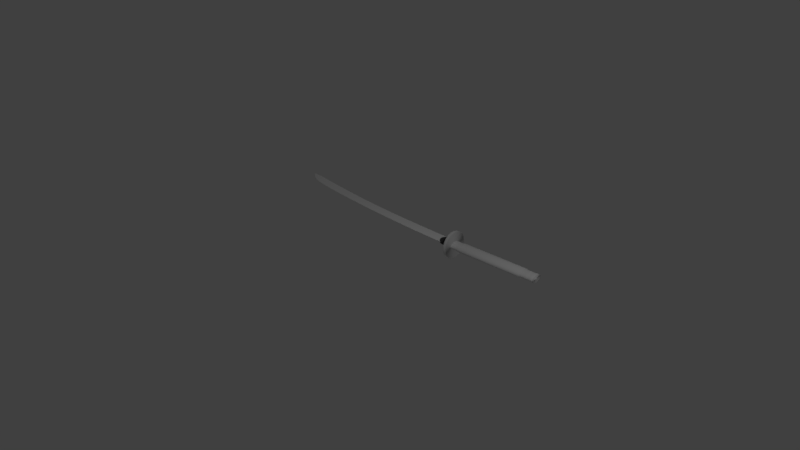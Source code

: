 # Source: samuraimiekka.blend  (saved by Blender 2.77.0; exported with 4.5.12 LTS)
import bpy
from mathutils import Matrix  # noqa: F401  (used for matrix-valued properties, if any)

bpy.ops.wm.read_factory_settings(use_empty=True)
scene = bpy.context.scene
scene.name = 'Scene'

# ---- collections
col_collection_1 = bpy.data.collections.new('Collection 1'); scene.collection.children.link(col_collection_1)

# ---- materials (node trees are filled in below, after node groups)
mat_steel = bpy.data.materials.new('Steel')
mat_steel.alpha_threshold = 0.0
mat_steel.use_transparent_shadow = False
mat_steel.diffuse_color = (0.9404, 0.9404, 0.9404, 1.0)
mat_steel.roughness = 0.5
mat_steel.specular_intensity = 1.0
mat_iron = bpy.data.materials.new('Iron')
mat_iron.alpha_threshold = 0.0
mat_iron.use_transparent_shadow = False
mat_iron.diffuse_color = (0.06372, 0.06372, 0.06372, 1.0)
mat_iron.roughness = 0.5

# ---- material node trees

# ---- world
world_world = bpy.data.worlds.new('World'); scene.world = world_world
world_world.color = (0.05088, 0.05088, 0.05088)
world_world.use_sun_shadow = False
world_world.sun_shadow_jitter_overblur = 0.0
world_world.cycles.sampling_method = 'MANUAL'

# ---- cameras
cam_camera = bpy.data.cameras.new('Camera')
cam_camera.clip_end = 100.0
cam_camera.lens = 35.0
cam_camera.sensor_width = 32.0
cam_camera.sensor_height = 18.0
cam_camera.ortho_scale = 7.314
cam_camera.dof.focus_distance = 0.0
cam_camera.dof.aperture_fstop = 128.0

# ---- lights
light_lamp = bpy.data.lights.new('Lamp', 'POINT')
light_lamp.transmission_factor = 0.0
light_lamp.cutoff_distance = 30.0
light_lamp.energy = 100.0
light_lamp.shadow_buffer_clip_start = 1.001
light_lamp.shadow_soft_size = 0.1
light_lamp.shadow_maximum_resolution = 0.006
light_lamp.use_absolute_resolution = True
light_lamp_001 = bpy.data.lights.new('Lamp.001', 'POINT')
light_lamp_001.transmission_factor = 0.0
light_lamp_001.cutoff_distance = 30.0
light_lamp_001.energy = 100.0
light_lamp_001.shadow_buffer_clip_start = 1.001
light_lamp_001.shadow_soft_size = 0.1
light_lamp_001.shadow_maximum_resolution = 0.006
light_lamp_001.use_absolute_resolution = True

# ---- meshes
me_cylinder_001 = bpy.data.meshes.new('Cylinder.001')
me_cylinder_001.from_pydata([(-4.689e-07, -3.731, -1.595), (-1.899e-08, -3.731, 0.4054), (0.1133, -3.75, -1.595), (0.1133, -3.75, 0.4054), (0.2222, -3.807, -1.595), (0.2222, -3.807, 0.4054), (0.3226, -3.9, -1.595), (0.3226, -3.9, 0.4054), (0.4106, -4.024, -1.595), (0.4106, -4.024, 0.4054), (0.4828, -4.176, -1.595), (0.4828, -4.176, 0.4054), (0.5364, -4.348, -1.595), (0.5364, -4.348, 0.4054), (0.5695, -4.536, -1.595), (0.5695, -4.536, 0.4054), (0.5806, -4.731, -1.595), (0.5806, -4.731, 0.4054), (0.5695, -4.926, -1.595), (0.5695, -4.926, 0.4054), (0.5364, -5.114, -1.595), (0.5364, -5.114, 0.4054), (0.4828, -5.287, -1.595), (0.4828, -5.287, 0.4054), (0.4106, -5.438, -1.595), (0.4106, -5.438, 0.4054), (0.3226, -5.563, -1.595), (0.3226, -5.563, 0.4054), (0.2222, -5.655, -1.595), (0.2222, -5.655, 0.4054), (0.1133, -5.712, -1.595), (0.1133, -5.712, 0.4054), (-6.58e-07, -5.731, -1.595), (-2.082e-07, -5.731, 0.4054), (-0.1133, -5.712, -1.595), (-0.1133, -5.712, 0.4054), (-0.2222, -5.655, -1.595), (-0.2222, -5.655, 0.4054), (-0.3226, -5.563, -1.595), (-0.3226, -5.563, 0.4054), (-0.4106, -5.438, -1.595), (-0.4106, -5.438, 0.4054), (-0.4828, -5.287, -1.595), (-0.4828, -5.287, 0.4054), (-0.5364, -5.114, -1.595), (-0.5364, -5.114, 0.4054), (-0.5695, -4.926, -1.595), (-0.5695, -4.926, 0.4054), (-0.5806, -4.731, -1.595), (-0.5806, -4.731, 0.4054), (-0.5695, -4.536, -1.595), (-0.5695, -4.536, 0.4054), (-0.5364, -4.348, -1.595), (-0.5364, -4.348, 0.4054), (-0.4828, -4.176, -1.595), (-0.4828, -4.176, 0.4054), (-0.4106, -4.024, -1.595), (-0.4106, -4.024, 0.4054), (-0.3226, -3.9, -1.595), (-0.3226, -3.9, 0.4054), (-0.2222, -3.807, -1.595), (-0.2222, -3.807, 0.4054), (-0.1133, -3.75, -1.595), (-0.1133, -3.75, 0.4054), (-4.426e-07, -3.731, -1.44), (-4.747e-07, -3.62, -1.387), (2.693e-07, -3.62, 0.1106), (2.367e-07, -3.765, 0.1327), (1.951e-07, -3.731, 0.1646), (1.524e-07, -3.758, 0.1869), (1.024e-07, -3.731, 0.2028), (8.754e-08, -3.731, 0.2807), (4.849e-08, -3.776, 0.3103), (-8.092e-10, -3.731, 0.3271), (0.1133, -3.75, 0.3271), (0.1082, -3.794, 0.3103), (0.1133, -3.75, 0.2807), (0.1133, -3.75, 0.2028), (0.1102, -3.777, 0.1869), (0.1133, -3.75, 0.1646), (0.1094, -3.784, 0.1327), (0.1259, -3.641, 0.1106), (0.1259, -3.641, -1.387), (0.1133, -3.75, -1.44), (0.2222, -3.807, 0.3271), (0.2122, -3.849, 0.3103), (0.2222, -3.807, 0.2807), (0.2222, -3.807, 0.2028), (0.2162, -3.832, 0.1869), (0.2222, -3.807, 0.1646), (0.2147, -3.838, 0.1327), (0.247, -3.704, 0.1106), (0.247, -3.704, -1.387), (0.2222, -3.807, -1.44), (0.3226, -3.9, 0.3271), (0.3081, -3.937, 0.3103), (0.3226, -3.9, 0.2807), (0.3226, -3.9, 0.2028), (0.3138, -3.922, 0.1869), (0.3226, -3.9, 0.1646), (0.3117, -3.928, 0.1327), (0.3585, -3.807, 0.1106), (0.3585, -3.807, -1.387), (0.3226, -3.9, -1.44), (0.4106, -4.024, 0.3271), (0.3921, -4.056, 0.3103), (0.4106, -4.024, 0.2807), (0.4106, -4.024, 0.2028), (0.3994, -4.043, 0.1869), (0.4106, -4.024, 0.1646), (0.3967, -4.048, 0.1327), (0.4563, -3.945, 0.1106), (0.4563, -3.945, -1.387), (0.4106, -4.024, -1.44), (0.4828, -4.176, 0.3271), (0.4611, -4.2, 0.3103), (0.4828, -4.176, 0.2807), (0.4828, -4.176, 0.2028), (0.4697, -4.191, 0.1869), (0.4828, -4.176, 0.1646), (0.4664, -4.194, 0.1327), (0.5366, -4.114, 0.1106), (0.5366, -4.114, -1.387), (0.4828, -4.176, -1.44), (0.5364, -4.348, 0.3271), (0.5124, -4.366, 0.3103), (0.5364, -4.348, 0.2807), (0.5364, -4.348, 0.2028), (0.5219, -4.359, 0.1869), (0.5364, -4.348, 0.1646), (0.5183, -4.361, 0.1327), (0.5962, -4.306, 0.1106), (0.5962, -4.306, -1.387), (0.5364, -4.348, -1.44), (0.5695, -4.536, 0.3271), (0.5439, -4.545, 0.3103), (0.5695, -4.536, 0.2807), (0.5695, -4.536, 0.2028), (0.554, -4.541, 0.1869), (0.5695, -4.536, 0.1646), (0.5502, -4.543, 0.1327), (0.633, -4.514, 0.1106), (0.633, -4.514, -1.387), (0.5695, -4.536, -1.44), (0.5806, -4.731, 0.3271), (0.5546, -4.731, 0.3103), (0.5806, -4.731, 0.2807), (0.5806, -4.731, 0.2028), (0.5649, -4.731, 0.1869), (0.5806, -4.731, 0.1646), (0.561, -4.731, 0.1327), (0.6454, -4.731, 0.1106), (0.6454, -4.731, -1.387), (0.5806, -4.731, -1.44), (0.5695, -4.926, 0.3271), (0.5439, -4.917, 0.3103), (0.5695, -4.926, 0.2807), (0.5695, -4.926, 0.2028), (0.554, -4.921, 0.1869), (0.5695, -4.926, 0.1646), (0.5502, -4.92, 0.1327), (0.633, -4.948, 0.1106), (0.633, -4.948, -1.387), (0.5695, -4.926, -1.44), (0.5364, -5.114, 0.3271), (0.5124, -5.097, 0.3103), (0.5364, -5.114, 0.2807), (0.5364, -5.114, 0.2028), (0.5219, -5.103, 0.1869), (0.5364, -5.114, 0.1646), (0.5183, -5.101, 0.1327), (0.5962, -5.156, 0.1106), (0.5962, -5.156, -1.387), (0.5364, -5.114, -1.44), (0.4828, -5.287, 0.3271), (0.4611, -5.262, 0.3103), (0.4828, -5.287, 0.2807), (0.4828, -5.287, 0.2028), (0.4697, -5.272, 0.1869), (0.4828, -5.287, 0.1646), (0.4664, -5.268, 0.1327), (0.5366, -5.349, 0.1106), (0.5366, -5.349, -1.387), (0.4828, -5.287, -1.44), (0.4106, -5.438, 0.3271), (0.3921, -5.407, 0.3103), (0.4106, -5.438, 0.2807), (0.4106, -5.438, 0.2028), (0.3994, -5.419, 0.1869), (0.4106, -5.438, 0.1646), (0.3967, -5.414, 0.1327), (0.4563, -5.517, 0.1106), (0.4563, -5.517, -1.387), (0.4106, -5.438, -1.44), (0.3226, -5.563, 0.3271), (0.3081, -5.525, 0.3103), (0.3226, -5.563, 0.2807), (0.3226, -5.563, 0.2028), (0.3138, -5.54, 0.1869), (0.3226, -5.563, 0.1646), (0.3117, -5.535, 0.1327), (0.3585, -5.655, 0.1106), (0.3585, -5.655, -1.387), (0.3226, -5.563, -1.44), (0.2222, -5.655, 0.3271), (0.2122, -5.614, 0.3103), (0.2222, -5.655, 0.2807), (0.2222, -5.655, 0.2028), (0.2162, -5.63, 0.1869), (0.2222, -5.655, 0.1646), (0.2147, -5.624, 0.1327), (0.247, -5.758, 0.1106), (0.247, -5.758, -1.387), (0.2222, -5.655, -1.44), (0.1133, -5.712, 0.3271), (0.1082, -5.668, 0.3103), (0.1133, -5.712, 0.2807), (0.1133, -5.712, 0.2028), (0.1102, -5.685, 0.1869), (0.1133, -5.712, 0.1646), (0.1094, -5.679, 0.1327), (0.1259, -5.821, 0.1106), (0.1259, -5.821, -1.387), (0.1133, -5.712, -1.44), (-1.9e-07, -5.731, 0.3271), (-1.322e-07, -5.686, 0.3103), (-1.016e-07, -5.731, 0.2807), (-8.681e-08, -5.731, 0.2028), (-3.167e-08, -5.704, 0.1869), (5.941e-09, -5.731, 0.1646), (5.388e-08, -5.697, 0.1327), (5.902e-08, -5.843, 0.1106), (-6.85e-07, -5.843, -1.387), (-6.318e-07, -5.731, -1.44), (-0.1133, -5.712, 0.3271), (-0.1082, -5.668, 0.3103), (-0.1133, -5.712, 0.2807), (-0.1133, -5.712, 0.2028), (-0.1102, -5.685, 0.1869), (-0.1133, -5.712, 0.1646), (-0.1094, -5.679, 0.1327), (-0.1259, -5.821, 0.1106), (-0.1259, -5.821, -1.387), (-0.1133, -5.712, -1.44), (-0.2222, -5.655, 0.3271), (-0.2122, -5.614, 0.3103), (-0.2222, -5.655, 0.2807), (-0.2222, -5.655, 0.2028), (-0.2162, -5.63, 0.1869), (-0.2222, -5.655, 0.1646), (-0.2147, -5.624, 0.1327), (-0.247, -5.758, 0.1106), (-0.247, -5.758, -1.387), (-0.2222, -5.655, -1.44), (-0.3226, -5.563, 0.3271), (-0.3081, -5.525, 0.3103), (-0.3226, -5.563, 0.2807), (-0.3226, -5.563, 0.2028), (-0.3138, -5.54, 0.1869), (-0.3226, -5.563, 0.1646), (-0.3117, -5.535, 0.1327), (-0.3585, -5.655, 0.1106), (-0.3585, -5.655, -1.387), (-0.3226, -5.563, -1.44), (-0.4106, -5.438, 0.3271), (-0.3921, -5.407, 0.3103), (-0.4106, -5.438, 0.2807), (-0.4106, -5.438, 0.2028), (-0.3994, -5.419, 0.1869), (-0.4106, -5.438, 0.1646), (-0.3967, -5.414, 0.1327), (-0.4563, -5.517, 0.1106), (-0.4563, -5.517, -1.387), (-0.4106, -5.438, -1.44), (-0.4828, -5.287, 0.3271), (-0.4611, -5.262, 0.3103), (-0.4828, -5.287, 0.2807), (-0.4828, -5.287, 0.2028), (-0.4697, -5.272, 0.1869), (-0.4828, -5.287, 0.1646), (-0.4664, -5.268, 0.1327), (-0.5366, -5.349, 0.1106), (-0.5366, -5.349, -1.387), (-0.4828, -5.287, -1.44), (-0.5364, -5.114, 0.3271), (-0.5124, -5.097, 0.3103), (-0.5364, -5.114, 0.2807), (-0.5364, -5.114, 0.2028), (-0.5219, -5.103, 0.1869), (-0.5364, -5.114, 0.1646), (-0.5183, -5.101, 0.1327), (-0.5962, -5.156, 0.1106), (-0.5962, -5.156, -1.387), (-0.5364, -5.114, -1.44), (-0.5695, -4.926, 0.3271), (-0.5439, -4.917, 0.3103), (-0.5695, -4.926, 0.2807), (-0.5695, -4.926, 0.2028), (-0.554, -4.921, 0.1869), (-0.5695, -4.926, 0.1646), (-0.5502, -4.92, 0.1327), (-0.633, -4.948, 0.1106), (-0.633, -4.948, -1.387), (-0.5695, -4.926, -1.44), (-0.5806, -4.731, 0.3271), (-0.5546, -4.731, 0.3103), (-0.5806, -4.731, 0.2807), (-0.5806, -4.731, 0.2028), (-0.5649, -4.731, 0.1869), (-0.5806, -4.731, 0.1646), (-0.561, -4.731, 0.1327), (-0.6454, -4.731, 0.1106), (-0.6454, -4.731, -1.387), (-0.5806, -4.731, -1.44), (-0.5695, -4.536, 0.3271), (-0.5439, -4.545, 0.3103), (-0.5695, -4.536, 0.2807), (-0.5695, -4.536, 0.2028), (-0.554, -4.541, 0.1869), (-0.5695, -4.536, 0.1646), (-0.5502, -4.543, 0.1327), (-0.633, -4.514, 0.1106), (-0.633, -4.514, -1.387), (-0.5695, -4.536, -1.44), (-0.5364, -4.348, 0.3271), (-0.5124, -4.366, 0.3103), (-0.5364, -4.348, 0.2807), (-0.5364, -4.348, 0.2028), (-0.5219, -4.359, 0.1869), (-0.5364, -4.348, 0.1646), (-0.5183, -4.361, 0.1327), (-0.5962, -4.306, 0.1106), (-0.5962, -4.306, -1.387), (-0.5364, -4.348, -1.44), (-0.4828, -4.176, 0.3271), (-0.4611, -4.2, 0.3103), (-0.4828, -4.176, 0.2807), (-0.4828, -4.176, 0.2028), (-0.4697, -4.191, 0.1869), (-0.4828, -4.176, 0.1646), (-0.4664, -4.194, 0.1327), (-0.5366, -4.114, 0.1106), (-0.5366, -4.114, -1.387), (-0.4828, -4.176, -1.44), (-0.4106, -4.024, 0.3271), (-0.3921, -4.056, 0.3103), (-0.4106, -4.024, 0.2807), (-0.4106, -4.024, 0.2028), (-0.3994, -4.043, 0.1869), (-0.4106, -4.024, 0.1646), (-0.3967, -4.048, 0.1327), (-0.4563, -3.945, 0.1106), (-0.4563, -3.945, -1.387), (-0.4106, -4.024, -1.44), (-0.3226, -3.9, 0.3271), (-0.3081, -3.937, 0.3103), (-0.3226, -3.9, 0.2807), (-0.3226, -3.9, 0.2028), (-0.3138, -3.922, 0.1869), (-0.3226, -3.9, 0.1646), (-0.3117, -3.928, 0.1327), (-0.3585, -3.807, 0.1106), (-0.3585, -3.807, -1.387), (-0.3226, -3.9, -1.44), (-0.2222, -3.807, 0.3271), (-0.2122, -3.849, 0.3103), (-0.2222, -3.807, 0.2807), (-0.2222, -3.807, 0.2028), (-0.2162, -3.832, 0.1869), (-0.2222, -3.807, 0.1646), (-0.2147, -3.838, 0.1327), (-0.247, -3.704, 0.1106), (-0.247, -3.704, -1.387), (-0.2222, -3.807, -1.44), (-0.1133, -3.75, 0.3271), (-0.1082, -3.794, 0.3103), (-0.1133, -3.75, 0.2807), (-0.1133, -3.75, 0.2028), (-0.1102, -3.777, 0.1869), (-0.1133, -3.75, 0.1646), (-0.1094, -3.784, 0.1327), (-0.1259, -3.641, 0.1106), (-0.1259, -3.641, -1.387), (-0.1133, -3.75, -1.44), (-3.919e-07, -2.552, -1.595), (0.4252, -2.594, -1.595), (0.834, -2.718, -1.595), (1.211, -2.919, -1.595), (1.541, -3.19, -1.595), (1.812, -3.52, -1.595), (2.014, -3.897, -1.595), (2.138, -4.306, -1.595), (2.179, -4.731, -1.595), (2.138, -5.156, -1.595), (2.014, -5.565, -1.595), (1.812, -5.942, -1.595), (1.541, -6.272, -1.595), (1.211, -6.543, -1.595), (0.834, -6.745, -1.595), (0.4252, -6.869, -1.595), (-1.102e-06, -6.911, -1.595), (-0.4252, -6.869, -1.595), (-0.8341, -6.745, -1.595), (-1.211, -6.543, -1.595), (-1.541, -6.272, -1.595), (-1.812, -5.942, -1.595), (-2.014, -5.565, -1.595), (-2.138, -5.156, -1.595), (-2.179, -4.731, -1.595), (-2.138, -4.306, -1.595), (-2.014, -3.897, -1.595), (-1.812, -3.52, -1.595), (-1.541, -3.19, -1.595), (-1.211, -2.919, -1.595), (-0.834, -2.718, -1.595), (-0.4252, -2.594, -1.595), (-4.232e-07, -2.557, -1.654), (0.4252, -2.599, -1.654), (0.834, -2.723, -1.654), (1.211, -2.924, -1.654), (1.541, -3.195, -1.654), (1.812, -3.525, -1.654), (2.014, -3.902, -1.654), (2.138, -4.311, -1.654), (2.179, -4.736, -1.654), (2.138, -5.161, -1.654), (2.014, -5.57, -1.654), (1.812, -5.947, -1.654), (1.541, -6.277, -1.654), (1.211, -6.548, -1.654), (0.834, -6.745, -1.654), (0.4252, -6.874, -1.654), (-1.133e-06, -6.916, -1.654), (-0.4252, -6.874, -1.654), (-0.8341, -6.75, -1.654), (-1.211, -6.548, -1.654), (-1.541, -6.277, -1.654), (-1.812, -5.947, -1.654), (-2.014, -5.57, -1.654), (-2.138, -5.161, -1.654), (-2.179, -4.736, -1.654), (-2.138, -4.311, -1.654), (-2.014, -3.902, -1.654), (-1.812, -3.525, -1.654), (-1.541, -3.195, -1.654), (-1.211, -2.924, -1.654), (-0.834, -2.723, -1.654), (-0.4252, -2.599, -1.654), (0.1, -4.736, -1.654)], [], [(73, 1, 3, 74), (74, 3, 5, 84), (84, 5, 7, 94), (94, 7, 9, 104), (104, 9, 11, 114), (114, 11, 13, 124), (124, 13, 15, 134), (134, 15, 17, 144), (144, 17, 19, 154), (154, 19, 21, 164), (164, 21, 23, 174), (174, 23, 25, 184), (184, 25, 27, 194), (194, 27, 29, 204), (204, 29, 31, 214), (214, 31, 33, 224), (224, 33, 35, 234), (234, 35, 37, 244), (244, 37, 39, 254), (254, 39, 41, 264), (264, 41, 43, 274), (274, 43, 45, 284), (284, 45, 47, 294), (294, 47, 49, 304), (304, 49, 51, 314), (314, 51, 53, 324), (324, 53, 55, 334), (334, 55, 57, 344), (344, 57, 59, 354), (354, 59, 61, 364), (3, 1, 63, 61, 59, 57, 55, 53, 51, 49, 47, 45, 43, 41, 39, 37, 35, 33, 31, 29, 27, 25, 23, 21, 19, 17, 15, 13, 11, 9, 7, 5), (364, 61, 63, 374), (374, 63, 1, 73), (62, 383, 64, 0), (383, 382, 65, 64), (382, 381, 66, 65), (381, 380, 67, 66), (380, 379, 68, 67), (379, 378, 69, 68), (378, 377, 70, 69), (377, 376, 71, 70), (376, 375, 72, 71), (375, 374, 73, 72), (60, 373, 383, 62), (373, 372, 382, 383), (372, 371, 381, 382), (371, 370, 380, 381), (370, 369, 379, 380), (369, 368, 378, 379), (368, 367, 377, 378), (367, 366, 376, 377), (366, 365, 375, 376), (365, 364, 374, 375), (58, 363, 373, 60), (363, 362, 372, 373), (362, 361, 371, 372), (361, 360, 370, 371), (360, 359, 369, 370), (359, 358, 368, 369), (358, 357, 367, 368), (357, 356, 366, 367), (356, 355, 365, 366), (355, 354, 364, 365), (56, 353, 363, 58), (353, 352, 362, 363), (352, 351, 361, 362), (351, 350, 360, 361), (350, 349, 359, 360), (349, 348, 358, 359), (348, 347, 357, 358), (347, 346, 356, 357), (346, 345, 355, 356), (345, 344, 354, 355), (54, 343, 353, 56), (343, 342, 352, 353), (342, 341, 351, 352), (341, 340, 350, 351), (340, 339, 349, 350), (339, 338, 348, 349), (338, 337, 347, 348), (337, 336, 346, 347), (336, 335, 345, 346), (335, 334, 344, 345), (52, 333, 343, 54), (333, 332, 342, 343), (332, 331, 341, 342), (331, 330, 340, 341), (330, 329, 339, 340), (329, 328, 338, 339), (328, 327, 337, 338), (327, 326, 336, 337), (326, 325, 335, 336), (325, 324, 334, 335), (50, 323, 333, 52), (323, 322, 332, 333), (322, 321, 331, 332), (321, 320, 330, 331), (320, 319, 329, 330), (319, 318, 328, 329), (318, 317, 327, 328), (317, 316, 326, 327), (316, 315, 325, 326), (315, 314, 324, 325), (48, 313, 323, 50), (313, 312, 322, 323), (312, 311, 321, 322), (311, 310, 320, 321), (310, 309, 319, 320), (309, 308, 318, 319), (308, 307, 317, 318), (307, 306, 316, 317), (306, 305, 315, 316), (305, 304, 314, 315), (46, 303, 313, 48), (303, 302, 312, 313), (302, 301, 311, 312), (301, 300, 310, 311), (300, 299, 309, 310), (299, 298, 308, 309), (298, 297, 307, 308), (297, 296, 306, 307), (296, 295, 305, 306), (295, 294, 304, 305), (44, 293, 303, 46), (293, 292, 302, 303), (292, 291, 301, 302), (291, 290, 300, 301), (290, 289, 299, 300), (289, 288, 298, 299), (288, 287, 297, 298), (287, 286, 296, 297), (286, 285, 295, 296), (285, 284, 294, 295), (42, 283, 293, 44), (283, 282, 292, 293), (282, 281, 291, 292), (281, 280, 290, 291), (280, 279, 289, 290), (279, 278, 288, 289), (278, 277, 287, 288), (277, 276, 286, 287), (276, 275, 285, 286), (275, 274, 284, 285), (40, 273, 283, 42), (273, 272, 282, 283), (272, 271, 281, 282), (271, 270, 280, 281), (270, 269, 279, 280), (269, 268, 278, 279), (268, 267, 277, 278), (267, 266, 276, 277), (266, 265, 275, 276), (265, 264, 274, 275), (38, 263, 273, 40), (263, 262, 272, 273), (262, 261, 271, 272), (261, 260, 270, 271), (260, 259, 269, 270), (259, 258, 268, 269), (258, 257, 267, 268), (257, 256, 266, 267), (256, 255, 265, 266), (255, 254, 264, 265), (36, 253, 263, 38), (253, 252, 262, 263), (252, 251, 261, 262), (251, 250, 260, 261), (250, 249, 259, 260), (249, 248, 258, 259), (248, 247, 257, 258), (247, 246, 256, 257), (246, 245, 255, 256), (245, 244, 254, 255), (34, 243, 253, 36), (243, 242, 252, 253), (242, 241, 251, 252), (241, 240, 250, 251), (240, 239, 249, 250), (239, 238, 248, 249), (238, 237, 247, 248), (237, 236, 246, 247), (236, 235, 245, 246), (235, 234, 244, 245), (32, 233, 243, 34), (233, 232, 242, 243), (232, 231, 241, 242), (231, 230, 240, 241), (230, 229, 239, 240), (229, 228, 238, 239), (228, 227, 237, 238), (227, 226, 236, 237), (226, 225, 235, 236), (225, 224, 234, 235), (30, 223, 233, 32), (223, 222, 232, 233), (222, 221, 231, 232), (221, 220, 230, 231), (220, 219, 229, 230), (219, 218, 228, 229), (218, 217, 227, 228), (217, 216, 226, 227), (216, 215, 225, 226), (215, 214, 224, 225), (28, 213, 223, 30), (213, 212, 222, 223), (212, 211, 221, 222), (211, 210, 220, 221), (210, 209, 219, 220), (209, 208, 218, 219), (208, 207, 217, 218), (207, 206, 216, 217), (206, 205, 215, 216), (205, 204, 214, 215), (26, 203, 213, 28), (203, 202, 212, 213), (202, 201, 211, 212), (201, 200, 210, 211), (200, 199, 209, 210), (199, 198, 208, 209), (198, 197, 207, 208), (197, 196, 206, 207), (196, 195, 205, 206), (195, 194, 204, 205), (24, 193, 203, 26), (193, 192, 202, 203), (192, 191, 201, 202), (191, 190, 200, 201), (190, 189, 199, 200), (189, 188, 198, 199), (188, 187, 197, 198), (187, 186, 196, 197), (186, 185, 195, 196), (185, 184, 194, 195), (22, 183, 193, 24), (183, 182, 192, 193), (182, 181, 191, 192), (181, 180, 190, 191), (180, 179, 189, 190), (179, 178, 188, 189), (178, 177, 187, 188), (177, 176, 186, 187), (176, 175, 185, 186), (175, 174, 184, 185), (20, 173, 183, 22), (173, 172, 182, 183), (172, 171, 181, 182), (171, 170, 180, 181), (170, 169, 179, 180), (169, 168, 178, 179), (168, 167, 177, 178), (167, 166, 176, 177), (166, 165, 175, 176), (165, 164, 174, 175), (18, 163, 173, 20), (163, 162, 172, 173), (162, 161, 171, 172), (161, 160, 170, 171), (160, 159, 169, 170), (159, 158, 168, 169), (158, 157, 167, 168), (157, 156, 166, 167), (156, 155, 165, 166), (155, 154, 164, 165), (16, 153, 163, 18), (153, 152, 162, 163), (152, 151, 161, 162), (151, 150, 160, 161), (150, 149, 159, 160), (149, 148, 158, 159), (148, 147, 157, 158), (147, 146, 156, 157), (146, 145, 155, 156), (145, 144, 154, 155), (14, 143, 153, 16), (143, 142, 152, 153), (142, 141, 151, 152), (141, 140, 150, 151), (140, 139, 149, 150), (139, 138, 148, 149), (138, 137, 147, 148), (137, 136, 146, 147), (136, 135, 145, 146), (135, 134, 144, 145), (12, 133, 143, 14), (133, 132, 142, 143), (132, 131, 141, 142), (131, 130, 140, 141), (130, 129, 139, 140), (129, 128, 138, 139), (128, 127, 137, 138), (127, 126, 136, 137), (126, 125, 135, 136), (125, 124, 134, 135), (10, 123, 133, 12), (123, 122, 132, 133), (122, 121, 131, 132), (121, 120, 130, 131), (120, 119, 129, 130), (119, 118, 128, 129), (118, 117, 127, 128), (117, 116, 126, 127), (116, 115, 125, 126), (115, 114, 124, 125), (8, 113, 123, 10), (113, 112, 122, 123), (112, 111, 121, 122), (111, 110, 120, 121), (110, 109, 119, 120), (109, 108, 118, 119), (108, 107, 117, 118), (107, 106, 116, 117), (106, 105, 115, 116), (105, 104, 114, 115), (6, 103, 113, 8), (103, 102, 112, 113), (102, 101, 111, 112), (101, 100, 110, 111), (100, 99, 109, 110), (99, 98, 108, 109), (98, 97, 107, 108), (97, 96, 106, 107), (96, 95, 105, 106), (95, 94, 104, 105), (4, 93, 103, 6), (93, 92, 102, 103), (92, 91, 101, 102), (91, 90, 100, 101), (90, 89, 99, 100), (89, 88, 98, 99), (88, 87, 97, 98), (87, 86, 96, 97), (86, 85, 95, 96), (85, 84, 94, 95), (2, 83, 93, 4), (83, 82, 92, 93), (82, 81, 91, 92), (81, 80, 90, 91), (80, 79, 89, 90), (79, 78, 88, 89), (78, 77, 87, 88), (77, 76, 86, 87), (76, 75, 85, 86), (75, 74, 84, 85), (0, 64, 83, 2), (64, 65, 82, 83), (65, 66, 81, 82), (66, 67, 80, 81), (67, 68, 79, 80), (68, 69, 78, 79), (69, 70, 77, 78), (70, 71, 76, 77), (71, 72, 75, 76), (72, 73, 74, 75), (14, 16, 392, 391), (32, 34, 401, 400), (50, 52, 410, 409), (6, 8, 388, 387), (24, 26, 397, 396), (42, 44, 406, 405), (60, 62, 415, 414), (16, 18, 393, 392), (34, 36, 402, 401), (52, 54, 411, 410), (8, 10, 389, 388), (26, 28, 398, 397), (44, 46, 407, 406), (0, 2, 385, 384), (62, 0, 384, 415), (18, 20, 394, 393), (36, 38, 403, 402), (54, 56, 412, 411), (10, 12, 390, 389), (28, 30, 399, 398), (46, 48, 408, 407), (2, 4, 386, 385), (20, 22, 395, 394), (38, 40, 404, 403), (56, 58, 413, 412), (12, 14, 391, 390), (30, 32, 400, 399), (48, 50, 409, 408), (4, 6, 387, 386), (22, 24, 396, 395), (40, 42, 405, 404), (58, 60, 414, 413), (407, 408, 440, 439), (394, 395, 427, 426), (408, 409, 441, 440), (395, 396, 428, 427), (409, 410, 442, 441), (396, 397, 429, 428), (410, 411, 443, 442), (397, 398, 430, 429), (384, 385, 417, 416), (411, 412, 444, 443), (398, 399, 431, 430), (385, 386, 418, 417), (412, 413, 445, 444), (399, 400, 432, 431), (386, 387, 419, 418), (413, 414, 446, 445), (400, 401, 433, 432), (387, 388, 420, 419), (414, 415, 447, 446), (401, 402, 434, 433), (388, 389, 421, 420), (415, 384, 416, 447), (402, 403, 435, 434), (389, 390, 422, 421), (403, 404, 436, 435), (390, 391, 423, 422), (404, 405, 437, 436), (391, 392, 424, 423), (405, 406, 438, 437), (392, 393, 425, 424), (406, 407, 439, 438), (393, 394, 426, 425), (442, 443, 448), (429, 430, 448), (416, 417, 448), (443, 444, 448), (430, 431, 448), (417, 418, 448), (444, 445, 448), (431, 432, 448), (418, 419, 448), (445, 446, 448), (432, 433, 448), (419, 420, 448), (446, 447, 448), (433, 434, 448), (420, 421, 448), (447, 416, 448), (434, 435, 448), (421, 422, 448), (435, 436, 448), (422, 423, 448), (436, 437, 448), (423, 424, 448), (437, 438, 448), (424, 425, 448), (438, 439, 448), (425, 426, 448), (439, 440, 448), (426, 427, 448), (440, 441, 448), (427, 428, 448), (441, 442, 448), (428, 429, 448)])
me_cylinder_001.polygons.foreach_set('use_smooth', [True] * 449)
_uv = me_cylinder_001.uv_layers.new(name='UVMap')
_uv.uv.foreach_set('vector', [0.0, 0.0, 0.0, 0.0, 0.0, 0.0, 0.0, 0.0, 0.0, 0.0, 0.0, 0.0, 0.0, 0.0, 0.0, 0.0, 0.0, 0.0, 0.0, 0.0, 0.0, 0.0, 0.0, 0.0, 0.0, 0.0, 0.0, 0.0, 0.0, 0.0, 0.0, 0.0, 0.0, 0.0, 0.0, 0.0, 0.0, 0.0, 0.0, 0.0, 0.0, 0.0, 0.0, 0.0, 0.0, 0.0, 0.0, 0.0, 0.0, 0.0, 0.0, 0.0, 0.0, 0.0, 0.0, 0.0, 0.0, 0.0, 0.0, 0.0, 0.0, 0.0, 0.0, 0.0, 0.0, 0.0, 0.0, 0.0, 0.0, 0.0, 0.0, 0.0, 0.0, 0.0, 0.0, 0.0, 0.0, 0.0, 0.0, 0.0, 0.0, 0.0, 0.0, 0.0, 0.0, 0.0, 0.0, 0.0, 0.0, 0.0, 0.0, 0.0, 0.0, 0.0, 0.0, 0.0, 0.0, 0.0, 0.0, 0.0, 0.0, 0.0, 0.0, 0.0, 0.0, 0.0, 0.0, 0.0, 0.0, 0.0, 0.0, 0.0, 0.0, 0.0, 0.0, 0.0, 0.0, 0.0, 0.0, 0.0, 0.0, 0.0, 0.0, 0.0, 0.0, 0.0, 0.0, 0.0, 0.0, 0.0, 0.0, 0.0, 0.0, 0.0, 0.0, 0.0, 0.0, 0.0, 0.0, 0.0, 0.0, 0.0, 0.0, 0.0, 0.0, 0.0, 0.0, 0.0, 0.0, 0.0, 0.0, 0.0, 0.0, 0.0, 0.0, 0.0, 0.0, 0.0, 0.0, 0.0, 0.0, 0.0, 0.0, 0.0, 0.0, 0.0, 0.0, 0.0, 0.0, 0.0, 0.0, 0.0, 0.0, 0.0, 0.0, 0.0, 0.0, 0.0, 0.0, 0.0, 0.0, 0.0, 0.0, 0.0, 0.0, 0.0, 0.0, 0.0, 0.0, 0.0, 0.0, 0.0, 0.0, 0.0, 0.0, 0.0, 0.0, 0.0, 0.0, 0.0, 0.0, 0.0, 0.0, 0.0, 0.0, 0.0, 0.0, 0.0, 0.0, 0.0, 0.0, 0.0, 0.0, 0.0, 0.0, 0.0, 0.0, 0.0, 0.0, 0.0, 0.0, 0.0, 0.0, 0.0, 0.0, 0.0, 0.0, 0.0, 0.0, 0.0, 0.0, 0.0, 0.0, 0.0, 0.0, 0.0, 0.0, 0.0, 0.0, 0.0, 0.0, 0.0, 0.0, 0.0, 0.0, 0.0, 0.0, 0.0, 0.0, 0.0, 0.0, 0.0, 0.0, 0.0, 0.0, 0.0, 0.0, 0.0, 0.0, 0.0, 0.0, 0.0, 0.0, 0.0, 0.0, 0.0, 0.0, 0.0, 0.0, 0.0, 0.0, 0.0, 0.0, 0.0, 0.0, 0.0, 0.0, 0.0, 0.0, 0.0, 0.0, 0.0, 0.0, 0.0, 0.0, 0.0, 0.0, 0.0, 0.0, 0.0, 0.0, 0.0, 0.0, 0.0, 0.0, 0.0, 0.0, 0.0, 0.0, 0.0, 0.0, 0.0, 0.0, 0.0, 0.0, 0.0, 0.0, 0.0, 0.0, 0.0, 0.0, 0.0, 0.0, 0.0, 0.0, 0.0, 0.0, 0.0, 0.0, 0.0, 0.0, 0.0, 0.0, 0.0, 0.0, 0.0, 0.0, 0.0, 0.02698, 0.8274, 0.05144, 0.8331, 0.0515, 0.8046, 0.02704, 0.7993, 0.05144, 0.8331, 0.9019, 0.8844, 0.9019, 0.8549, 0.0515, 0.8046, 0.9019, 0.8844, 0.9226, 0.8775, 0.9227, 0.8496, 0.9019, 0.8549, 0.0, 0.0, 0.0, 0.0, 0.0, 0.0, 0.0, 0.0, 0.0, 0.0, 0.0, 0.0, 0.0, 0.0, 0.0, 0.0, 0.0, 0.0, 0.0, 0.0, 0.0, 0.0, 0.0, 0.0, 0.0, 0.0, 0.0, 0.0, 0.0, 0.0, 0.0, 0.0, 0.0, 0.0, 0.0, 0.0, 0.0, 0.0, 0.0, 0.0, 0.0, 0.0, 0.0, 0.0, 0.0, 0.0, 0.0, 0.0, 0.0, 0.0, 0.0, 0.0, 0.0, 0.0, 0.0, 0.0, 0.9536, 0.2449, 0.9289, 0.23, 0.929, 0.1922, 0.9537, 0.209, 0.9289, 0.23, 0.05065, 0.1836, 0.05248, 0.1471, 0.929, 0.1922, 0.05065, 0.1836, 0.03721, 0.2011, 0.03727, 0.1667, 0.05248, 0.1471, 0.0, 0.0, 0.0, 0.0, 0.0, 0.0, 0.0, 0.0, 0.0, 0.0, 0.0, 0.0, 0.0, 0.0, 0.0, 0.0, 0.0, 0.0, 0.0, 0.0, 0.0, 0.0, 0.0, 0.0, 0.0, 0.0, 0.0, 0.0, 0.0, 0.0, 0.0, 0.0, 0.0, 0.0, 0.0, 0.0, 0.0, 0.0, 0.0, 0.0, 0.0, 0.0, 0.0, 0.0, 0.0, 0.0, 0.0, 0.0, 0.0, 0.0, 0.0, 0.0, 0.0, 0.0, 0.0, 0.0, 0.9536, 0.285, 0.9288, 0.2704, 0.9289, 0.23, 0.9536, 0.2449, 0.9288, 0.2704, 0.05058, 0.2234, 0.05065, 0.1836, 0.9289, 0.23, 0.05058, 0.2234, 0.03713, 0.2404, 0.03721, 0.2011, 0.05065, 0.1836, 0.0, 0.0, 0.0, 0.0, 0.0, 0.0, 0.0, 0.0, 0.0, 0.0, 0.0, 0.0, 0.0, 0.0, 0.0, 0.0, 0.0, 0.0, 0.0, 0.0, 0.0, 0.0, 0.0, 0.0, 0.0, 0.0, 0.0, 0.0, 0.0, 0.0, 0.0, 0.0, 0.0, 0.0, 0.0, 0.0, 0.0, 0.0, 0.0, 0.0, 0.0, 0.0, 0.0, 0.0, 0.0, 0.0, 0.0, 0.0, 0.0, 0.0, 0.0, 0.0, 0.0, 0.0, 0.0, 0.0, 0.9535, 0.3291, 0.9287, 0.3153, 0.9288, 0.2704, 0.9536, 0.285, 0.9287, 0.3153, 0.05049, 0.268, 0.05058, 0.2234, 0.9288, 0.2704, 0.05049, 0.268, 0.03705, 0.2839, 0.03713, 0.2404, 0.05058, 0.2234, 0.0, 0.0, 0.0, 0.0, 0.0, 0.0, 0.0, 0.0, 0.0, 0.0, 0.0, 0.0, 0.0, 0.0, 0.0, 0.0, 0.0, 0.0, 0.0, 0.0, 0.0, 0.0, 0.0, 0.0, 0.0, 0.0, 0.0, 0.0, 0.0, 0.0, 0.0, 0.0, 0.0, 0.0, 0.0, 0.0, 0.0, 0.0, 0.0, 0.0, 0.0, 0.0, 0.0, 0.0, 0.0, 0.0, 0.0, 0.0, 0.0, 0.0, 0.0, 0.0, 0.0, 0.0, 0.0, 0.0, 0.9534, 0.3769, 0.9286, 0.3651, 0.9287, 0.3153, 0.9535, 0.3291, 0.9286, 0.3651, 0.0504, 0.3177, 0.05049, 0.268, 0.9287, 0.3153, 0.0504, 0.3177, 0.03697, 0.3309, 0.03705, 0.2839, 0.05049, 0.268, 0.0, 0.0, 0.0, 0.0, 0.0, 0.0, 0.0, 0.0, 0.0, 0.0, 0.0, 0.0, 0.0, 0.0, 0.0, 0.0, 0.0, 0.0, 0.0, 0.0, 0.0, 0.0, 0.0, 0.0, 0.0, 0.0, 0.0, 0.0, 0.0, 0.0, 0.0, 0.0, 0.0, 0.0, 0.0, 0.0, 0.0, 0.0, 0.0, 0.0, 0.0, 0.0, 0.0, 0.0, 0.0, 0.0, 0.0, 0.0, 0.0, 0.0, 0.0, 0.0, 0.0, 0.0, 0.0, 0.0, 0.9533, 0.4278, 0.9285, 0.4189, 0.9286, 0.3651, 0.9534, 0.3769, 0.9285, 0.4189, 0.0503, 0.3714, 0.0504, 0.3177, 0.9286, 0.3651, 0.0503, 0.3714, 0.03687, 0.3807, 0.03697, 0.3309, 0.0504, 0.3177, 0.0, 0.0, 0.0, 0.0, 0.0, 0.0, 0.0, 0.0, 0.0, 0.0, 0.0, 0.0, 0.0, 0.0, 0.0, 0.0, 0.0, 0.0, 0.0, 0.0, 0.0, 0.0, 0.0, 0.0, 0.0, 0.0, 0.0, 0.0, 0.0, 0.0, 0.0, 0.0, 0.0, 0.0, 0.0, 0.0, 0.0, 0.0, 0.0, 0.0, 0.0, 0.0, 0.0, 0.0, 0.0, 0.0, 0.0, 0.0, 0.0, 0.0, 0.0, 0.0, 0.0, 0.0, 0.0, 0.0, 0.9532, 0.481, 0.9284, 0.4757, 0.9285, 0.4189, 0.9533, 0.4278, 0.9284, 0.4757, 0.05019, 0.428, 0.0503, 0.3714, 0.9285, 0.4189, 0.05019, 0.428, 0.03678, 0.4325, 0.03687, 0.3807, 0.0503, 0.3714, 0.0, 0.0, 0.0, 0.0, 0.0, 0.0, 0.0, 0.0, 0.0, 0.0, 0.0, 0.0, 0.0, 0.0, 0.0, 0.0, 0.0, 0.0, 0.0, 0.0, 0.0, 0.0, 0.0, 0.0, 0.0, 0.0, 0.0, 0.0, 0.0, 0.0, 0.0, 0.0, 0.0, 0.0, 0.0, 0.0, 0.0, 0.0, 0.0, 0.0, 0.0, 0.0, 0.0, 0.0, 0.0, 0.0, 0.0, 0.0, 0.0, 0.0, 0.0, 0.0, 0.0, 0.0, 0.0, 0.0, 0.9531, 0.5351, 0.9283, 0.5337, 0.9284, 0.4757, 0.9532, 0.481, 0.9283, 0.5337, 0.05009, 0.4857, 0.05019, 0.428, 0.9284, 0.4757, 0.05009, 0.4857, 0.03668, 0.485, 0.03678, 0.4325, 0.05019, 0.428, 0.0, 0.0, 0.0, 0.0, 0.0, 0.0, 0.0, 0.0, 0.0, 0.0, 0.0, 0.0, 0.0, 0.0, 0.0, 0.0, 0.0, 0.0, 0.0, 0.0, 0.0, 0.0, 0.0, 0.0, 0.0, 0.0, 0.0, 0.0, 0.0, 0.0, 0.0, 0.0, 0.0, 0.0, 0.0, 0.0, 0.0, 0.0, 0.0, 0.0, 0.0, 0.0, 0.0, 0.0, 0.0, 0.0, 0.0, 0.0, 0.0, 0.0, 0.0, 0.0, 0.0, 0.0, 0.0, 0.0, 0.953, 0.5892, 0.9282, 0.5918, 0.9283, 0.5337, 0.9531, 0.5351, 0.9282, 0.5918, 0.04998, 0.5434, 0.05009, 0.4857, 0.9283, 0.5337, 0.04998, 0.5434, 0.03658, 0.5375, 0.03668, 0.485, 0.05009, 0.4857, 0.0, 0.0, 0.0, 0.0, 0.0, 0.0, 0.0, 0.0, 0.0, 0.0, 0.0, 0.0, 0.0, 0.0, 0.0, 0.0, 0.0, 0.0, 0.0, 0.0, 0.0, 0.0, 0.0, 0.0, 0.0, 0.0, 0.0, 0.0, 0.0, 0.0, 0.0, 0.0, 0.0, 0.0, 0.0, 0.0, 0.0, 0.0, 0.0, 0.0, 0.0, 0.0, 0.0, 0.0, 0.0, 0.0, 0.0, 0.0, 0.0, 0.0, 0.0, 0.0, 0.0, 0.0, 0.0, 0.0, 0.9529, 0.6425, 0.9281, 0.6487, 0.9282, 0.5918, 0.953, 0.5892, 0.9281, 0.6487, 0.04987, 0.5999, 0.04998, 0.5434, 0.9282, 0.5918, 0.04987, 0.5999, 0.03648, 0.5892, 0.03658, 0.5375, 0.04998, 0.5434, 0.0, 0.0, 0.0, 0.0, 0.0, 0.0, 0.0, 0.0, 0.0, 0.0, 0.0, 0.0, 0.0, 0.0, 0.0, 0.0, 0.0, 0.0, 0.0, 0.0, 0.0, 0.0, 0.0, 0.0, 0.0, 0.0, 0.0, 0.0, 0.0, 0.0, 0.0, 0.0, 0.0, 0.0, 0.0, 0.0, 0.0, 0.0, 0.0, 0.0, 0.0, 0.0, 0.0, 0.0, 0.0, 0.0, 0.0, 0.0, 0.0, 0.0, 0.0, 0.0, 0.0, 0.0, 0.0, 0.0, 0.9528, 0.6937, 0.928, 0.7027, 0.9281, 0.6487, 0.9529, 0.6425, 0.928, 0.7027, 0.04977, 0.6535, 0.04987, 0.5999, 0.9281, 0.6487, 0.04977, 0.6535, 0.03639, 0.6389, 0.03648, 0.5892, 0.04987, 0.5999, 0.0, 0.0, 0.0, 0.0, 0.0, 0.0, 0.0, 0.0, 0.0, 0.0, 0.0, 0.0, 0.0, 0.0, 0.0, 0.0, 0.0, 0.0, 0.0, 0.0, 0.0, 0.0, 0.0, 0.0, 0.0, 0.0, 0.0, 0.0, 0.0, 0.0, 0.0, 0.0, 0.0, 0.0, 0.0, 0.0, 0.0, 0.0, 0.0, 0.0, 0.0, 0.0, 0.0, 0.0, 0.0, 0.0, 0.0, 0.0, 0.0, 0.0, 0.0, 0.0, 0.0, 0.0, 0.0, 0.0, 0.9527, 0.7419, 0.9279, 0.7528, 0.928, 0.7027, 0.9528, 0.6937, 0.9279, 0.7528, 0.04968, 0.703, 0.04977, 0.6535, 0.928, 0.7027, 0.04968, 0.703, 0.0363, 0.6858, 0.03639, 0.6389, 0.04977, 0.6535, 0.0, 0.0, 0.0, 0.0, 0.0, 0.0, 0.0, 0.0, 0.0, 0.0, 0.0, 0.0, 0.0, 0.0, 0.0, 0.0, 0.0, 0.0, 0.0, 0.0, 0.0, 0.0, 0.0, 0.0, 0.0, 0.0, 0.0, 0.0, 0.0, 0.0, 0.0, 0.0, 0.0, 0.0, 0.0, 0.0, 0.0, 0.0, 0.0, 0.0, 0.0, 0.0, 0.0, 0.0, 0.0, 0.0, 0.0, 0.0, 0.0, 0.0, 0.0, 0.0, 0.0, 0.0, 0.0, 0.0, 0.9526, 0.7867, 0.9278, 0.7979, 0.9279, 0.7528, 0.9527, 0.7419, 0.9278, 0.7979, 0.0496, 0.7474, 0.04968, 0.703, 0.9279, 0.7528, 0.0496, 0.7474, 0.03622, 0.7296, 0.0363, 0.6858, 0.04968, 0.703, 0.0, 0.0, 0.0, 0.0, 0.0, 0.0, 0.0, 0.0, 0.0, 0.0, 0.0, 0.0, 0.0, 0.0, 0.0, 0.0, 0.0, 0.0, 0.0, 0.0, 0.0, 0.0, 0.0, 0.0, 0.0, 0.0, 0.0, 0.0, 0.0, 0.0, 0.0, 0.0, 0.0, 0.0, 0.0, 0.0, 0.0, 0.0, 0.0, 0.0, 0.0, 0.0, 0.0, 0.0, 0.0, 0.0, 0.0, 0.0, 0.0, 0.0, 0.0, 0.0, 0.0, 0.0, 0.0, 0.0, 0.9526, 0.8277, 0.9278, 0.8378, 0.9278, 0.7979, 0.9526, 0.7867, 0.9278, 0.8378, 0.04952, 0.7867, 0.0496, 0.7474, 0.9278, 0.7979, 0.04952, 0.7867, 0.03615, 0.77, 0.03622, 0.7296, 0.0496, 0.7474, 0.0, 0.0, 0.0, 0.0, 0.0, 0.0, 0.0, 0.0, 0.0, 0.0, 0.0, 0.0, 0.0, 0.0, 0.0, 0.0, 0.0, 0.0, 0.0, 0.0, 0.0, 0.0, 0.0, 0.0, 0.0, 0.0, 0.0, 0.0, 0.0, 0.0, 0.0, 0.0, 0.0, 0.0, 0.0, 0.0, 0.0, 0.0, 0.0, 0.0, 0.0, 0.0, 0.0, 0.0, 0.0, 0.0, 0.0, 0.0, 0.0, 0.0, 0.0, 0.0, 0.0, 0.0, 0.0, 0.0, 0.9525, 0.8649, 0.9277, 0.8738, 0.9278, 0.8378, 0.9526, 0.8277, 0.9277, 0.8738, 0.04946, 0.8225, 0.04952, 0.7867, 0.9278, 0.8378, 0.04946, 0.8225, 0.03608, 0.8068, 0.03615, 0.77, 0.04952, 0.7867, 0.0, 0.0, 0.0, 0.0, 0.0, 0.0, 0.0, 0.0, 0.0, 0.0, 0.0, 0.0, 0.0, 0.0, 0.0, 0.0, 0.0, 0.0, 0.0, 0.0, 0.0, 0.0, 0.0, 0.0, 0.0, 0.0, 0.0, 0.0, 0.0, 0.0, 0.0, 0.0, 0.0, 0.0, 0.0, 0.0, 0.0, 0.0, 0.0, 0.0, 0.0, 0.0, 0.0, 0.0, 0.0, 0.0, 0.0, 0.0, 0.0, 0.0, 0.0, 0.0, 0.0, 0.0, 0.0, 0.0, 0.9524, 0.8986, 0.9276, 0.9082, 0.9277, 0.8738, 0.9525, 0.8649, 0.9276, 0.9082, 0.04939, 0.8579, 0.04946, 0.8225, 0.9277, 0.8738, 0.04939, 0.8579, 0.03601, 0.8457, 0.03608, 0.8068, 0.04946, 0.8225, 0.0, 0.0, 0.0, 0.0, 0.0, 0.0, 0.0, 0.0, 0.0, 0.0, 0.0, 0.0, 0.0, 0.0, 0.0, 0.0, 0.0, 0.0, 0.0, 0.0, 0.0, 0.0, 0.0, 0.0, 0.0, 0.0, 0.0, 0.0, 0.0, 0.0, 0.0, 0.0, 0.0, 0.0, 0.0, 0.0, 0.0, 0.0, 0.0, 0.0, 0.0, 0.0, 0.0, 0.0, 0.0, 0.0, 0.0, 0.0, 0.0, 0.0, 0.0, 0.0, 0.0, 0.0, 0.0, 0.0, 0.02815, 0.224, 0.05264, 0.2171, 0.0527, 0.1876, 0.02821, 0.1955, 0.05264, 0.2171, 0.9031, 0.2721, 0.9031, 0.2438, 0.0527, 0.1876, 0.9031, 0.2721, 0.9237, 0.2855, 0.9238, 0.2584, 0.9031, 0.2438, 0.0, 0.0, 0.0, 0.0, 0.0, 0.0, 0.0, 0.0, 0.0, 0.0, 0.0, 0.0, 0.0, 0.0, 0.0, 0.0, 0.0, 0.0, 0.0, 0.0, 0.0, 0.0, 0.0, 0.0, 0.0, 0.0, 0.0, 0.0, 0.0, 0.0, 0.0, 0.0, 0.0, 0.0, 0.0, 0.0, 0.0, 0.0, 0.0, 0.0, 0.0, 0.0, 0.0, 0.0, 0.0, 0.0, 0.0, 0.0, 0.0, 0.0, 0.0, 0.0, 0.0, 0.0, 0.0, 0.0, 0.02809, 0.2548, 0.05258, 0.2469, 0.05264, 0.2171, 0.02815, 0.224, 0.05258, 0.2469, 0.903, 0.3015, 0.9031, 0.2721, 0.05264, 0.2171, 0.903, 0.3015, 0.9237, 0.3158, 0.9237, 0.2855, 0.9031, 0.2721, 0.0, 0.0, 0.0, 0.0, 0.0, 0.0, 0.0, 0.0, 0.0, 0.0, 0.0, 0.0, 0.0, 0.0, 0.0, 0.0, 0.0, 0.0, 0.0, 0.0, 0.0, 0.0, 0.0, 0.0, 0.0, 0.0, 0.0, 0.0, 0.0, 0.0, 0.0, 0.0, 0.0, 0.0, 0.0, 0.0, 0.0, 0.0, 0.0, 0.0, 0.0, 0.0, 0.0, 0.0, 0.0, 0.0, 0.0, 0.0, 0.0, 0.0, 0.0, 0.0, 0.0, 0.0, 0.0, 0.0, 0.02803, 0.2886, 0.05252, 0.2797, 0.05258, 0.2469, 0.02809, 0.2548, 0.05252, 0.2797, 0.903, 0.3339, 0.903, 0.3015, 0.05258, 0.2469, 0.903, 0.3339, 0.9236, 0.3493, 0.9237, 0.3158, 0.903, 0.3015, 0.0, 0.0, 0.0, 0.0, 0.0, 0.0, 0.0, 0.0, 0.0, 0.0, 0.0, 0.0, 0.0, 0.0, 0.0, 0.0, 0.0, 0.0, 0.0, 0.0, 0.0, 0.0, 0.0, 0.0, 0.0, 0.0, 0.0, 0.0, 0.0, 0.0, 0.0, 0.0, 0.0, 0.0, 0.0, 0.0, 0.0, 0.0, 0.0, 0.0, 0.0, 0.0, 0.0, 0.0, 0.0, 0.0, 0.0, 0.0, 0.0, 0.0, 0.0, 0.0, 0.0, 0.0, 0.0, 0.0, 0.02795, 0.3253, 0.05245, 0.3167, 0.05252, 0.2797, 0.02803, 0.2886, 0.05245, 0.3167, 0.9029, 0.3708, 0.903, 0.3339, 0.05252, 0.2797, 0.9029, 0.3708, 0.9236, 0.3858, 0.9236, 0.3493, 0.903, 0.3339, 0.0, 0.0, 0.0, 0.0, 0.0, 0.0, 0.0, 0.0, 0.0, 0.0, 0.0, 0.0, 0.0, 0.0, 0.0, 0.0, 0.0, 0.0, 0.0, 0.0, 0.0, 0.0, 0.0, 0.0, 0.0, 0.0, 0.0, 0.0, 0.0, 0.0, 0.0, 0.0, 0.0, 0.0, 0.0, 0.0, 0.0, 0.0, 0.0, 0.0, 0.0, 0.0, 0.0, 0.0, 0.0, 0.0, 0.0, 0.0, 0.0, 0.0, 0.0, 0.0, 0.0, 0.0, 0.0, 0.0, 0.02788, 0.3648, 0.05237, 0.3578, 0.05245, 0.3167, 0.02795, 0.3253, 0.05237, 0.3578, 0.9028, 0.4119, 0.9029, 0.3708, 0.05245, 0.3167, 0.9028, 0.4119, 0.9235, 0.4248, 0.9236, 0.3858, 0.9029, 0.3708, 0.0, 0.0, 0.0, 0.0, 0.0, 0.0, 0.0, 0.0, 0.0, 0.0, 0.0, 0.0, 0.0, 0.0, 0.0, 0.0, 0.0, 0.0, 0.0, 0.0, 0.0, 0.0, 0.0, 0.0, 0.0, 0.0, 0.0, 0.0, 0.0, 0.0, 0.0, 0.0, 0.0, 0.0, 0.0, 0.0, 0.0, 0.0, 0.0, 0.0, 0.0, 0.0, 0.0, 0.0, 0.0, 0.0, 0.0, 0.0, 0.0, 0.0, 0.0, 0.0, 0.0, 0.0, 0.0, 0.0, 0.0278, 0.4069, 0.05228, 0.4023, 0.05237, 0.3578, 0.02788, 0.3648, 0.05228, 0.4023, 0.9027, 0.4563, 0.9028, 0.4119, 0.05237, 0.3578, 0.9027, 0.4563, 0.9234, 0.4659, 0.9235, 0.4248, 0.9028, 0.4119, 0.0, 0.0, 0.0, 0.0, 0.0, 0.0, 0.0, 0.0, 0.0, 0.0, 0.0, 0.0, 0.0, 0.0, 0.0, 0.0, 0.0, 0.0, 0.0, 0.0, 0.0, 0.0, 0.0, 0.0, 0.0, 0.0, 0.0, 0.0, 0.0, 0.0, 0.0, 0.0, 0.0, 0.0, 0.0, 0.0, 0.0, 0.0, 0.0, 0.0, 0.0, 0.0, 0.0, 0.0, 0.0, 0.0, 0.0, 0.0, 0.0, 0.0, 0.0, 0.0, 0.0, 0.0, 0.0, 0.0, 0.02771, 0.4508, 0.05219, 0.4491, 0.05228, 0.4023, 0.0278, 0.4069, 0.05219, 0.4491, 0.9026, 0.503, 0.9027, 0.4563, 0.05228, 0.4023, 0.9026, 0.503, 0.9233, 0.5087, 0.9234, 0.4659, 0.9027, 0.4563, 0.0, 0.0, 0.0, 0.0, 0.0, 0.0, 0.0, 0.0, 0.0, 0.0, 0.0, 0.0, 0.0, 0.0, 0.0, 0.0, 0.0, 0.0, 0.0, 0.0, 0.0, 0.0, 0.0, 0.0, 0.0, 0.0, 0.0, 0.0, 0.0, 0.0, 0.0, 0.0, 0.0, 0.0, 0.0, 0.0, 0.0, 0.0, 0.0, 0.0, 0.0, 0.0, 0.0, 0.0, 0.0, 0.0, 0.0, 0.0, 0.0, 0.0, 0.0, 0.0, 0.0, 0.0, 0.0, 0.0, 0.02762, 0.4953, 0.0521, 0.4969, 0.05219, 0.4491, 0.02771, 0.4508, 0.0521, 0.4969, 0.9025, 0.5506, 0.9026, 0.503, 0.05219, 0.4491, 0.9025, 0.5506, 0.9232, 0.5519, 0.9233, 0.5087, 0.9026, 0.503, 0.0, 0.0, 0.0, 0.0, 0.0, 0.0, 0.0, 0.0, 0.0, 0.0, 0.0, 0.0, 0.0, 0.0, 0.0, 0.0, 0.0, 0.0, 0.0, 0.0, 0.0, 0.0, 0.0, 0.0, 0.0, 0.0, 0.0, 0.0, 0.0, 0.0, 0.0, 0.0, 0.0, 0.0, 0.0, 0.0, 0.0, 0.0, 0.0, 0.0, 0.0, 0.0, 0.0, 0.0, 0.0, 0.0, 0.0, 0.0, 0.0, 0.0, 0.0, 0.0, 0.0, 0.0, 0.0, 0.0, 0.02754, 0.5399, 0.052, 0.5448, 0.0521, 0.4969, 0.02762, 0.4953, 0.052, 0.5448, 0.9024, 0.5981, 0.9025, 0.5506, 0.0521, 0.4969, 0.9024, 0.5981, 0.9231, 0.5952, 0.9232, 0.5519, 0.9025, 0.5506, 0.0, 0.0, 0.0, 0.0, 0.0, 0.0, 0.0, 0.0, 0.0, 0.0, 0.0, 0.0, 0.0, 0.0, 0.0, 0.0, 0.0, 0.0, 0.0, 0.0, 0.0, 0.0, 0.0, 0.0, 0.0, 0.0, 0.0, 0.0, 0.0, 0.0, 0.0, 0.0, 0.0, 0.0, 0.0, 0.0, 0.0, 0.0, 0.0, 0.0, 0.0, 0.0, 0.0, 0.0, 0.0, 0.0, 0.0, 0.0, 0.0, 0.0, 0.0, 0.0, 0.0, 0.0, 0.0, 0.0, 0.02745, 0.5839, 0.05191, 0.5917, 0.052, 0.5448, 0.02754, 0.5399, 0.05191, 0.5917, 0.9023, 0.6447, 0.9024, 0.5981, 0.052, 0.5448, 0.9023, 0.6447, 0.9231, 0.6378, 0.9231, 0.5952, 0.9024, 0.5981, 0.0, 0.0, 0.0, 0.0, 0.0, 0.0, 0.0, 0.0, 0.0, 0.0, 0.0, 0.0, 0.0, 0.0, 0.0, 0.0, 0.0, 0.0, 0.0, 0.0, 0.0, 0.0, 0.0, 0.0, 0.0, 0.0, 0.0, 0.0, 0.0, 0.0, 0.0, 0.0, 0.0, 0.0, 0.0, 0.0, 0.0, 0.0, 0.0, 0.0, 0.0, 0.0, 0.0, 0.0, 0.0, 0.0, 0.0, 0.0, 0.0, 0.0, 0.0, 0.0, 0.0, 0.0, 0.0, 0.0, 0.02737, 0.6262, 0.05183, 0.6364, 0.05191, 0.5917, 0.02745, 0.5839, 0.05183, 0.6364, 0.9023, 0.689, 0.9023, 0.6447, 0.05191, 0.5917, 0.9023, 0.689, 0.923, 0.6788, 0.9231, 0.6378, 0.9023, 0.6447, 0.0, 0.0, 0.0, 0.0, 0.0, 0.0, 0.0, 0.0, 0.0, 0.0, 0.0, 0.0, 0.0, 0.0, 0.0, 0.0, 0.0, 0.0, 0.0, 0.0, 0.0, 0.0, 0.0, 0.0, 0.0, 0.0, 0.0, 0.0, 0.0, 0.0, 0.0, 0.0, 0.0, 0.0, 0.0, 0.0, 0.0, 0.0, 0.0, 0.0, 0.0, 0.0, 0.0, 0.0, 0.0, 0.0, 0.0, 0.0, 0.0, 0.0, 0.0, 0.0, 0.0, 0.0, 0.0, 0.0, 0.02729, 0.666, 0.05175, 0.6777, 0.05183, 0.6364, 0.02737, 0.6262, 0.05175, 0.6777, 0.9022, 0.7299, 0.9023, 0.689, 0.05183, 0.6364, 0.9022, 0.7299, 0.9229, 0.7177, 0.923, 0.6788, 0.9023, 0.689, 0.0, 0.0, 0.0, 0.0, 0.0, 0.0, 0.0, 0.0, 0.0, 0.0, 0.0, 0.0, 0.0, 0.0, 0.0, 0.0, 0.0, 0.0, 0.0, 0.0, 0.0, 0.0, 0.0, 0.0, 0.0, 0.0, 0.0, 0.0, 0.0, 0.0, 0.0, 0.0, 0.0, 0.0, 0.0, 0.0, 0.0, 0.0, 0.0, 0.0, 0.0, 0.0, 0.0, 0.0, 0.0, 0.0, 0.0, 0.0, 0.0, 0.0, 0.0, 0.0, 0.0, 0.0, 0.0, 0.0, 0.02722, 0.7033, 0.05167, 0.7151, 0.05175, 0.6777, 0.02729, 0.666, 0.05167, 0.7151, 0.9021, 0.7666, 0.9022, 0.7299, 0.05175, 0.6777, 0.9021, 0.7666, 0.9228, 0.7542, 0.9229, 0.7177, 0.9022, 0.7299, 0.0, 0.0, 0.0, 0.0, 0.0, 0.0, 0.0, 0.0, 0.0, 0.0, 0.0, 0.0, 0.0, 0.0, 0.0, 0.0, 0.0, 0.0, 0.0, 0.0, 0.0, 0.0, 0.0, 0.0, 0.0, 0.0, 0.0, 0.0, 0.0, 0.0, 0.0, 0.0, 0.0, 0.0, 0.0, 0.0, 0.0, 0.0, 0.0, 0.0, 0.0, 0.0, 0.0, 0.0, 0.0, 0.0, 0.0, 0.0, 0.0, 0.0, 0.0, 0.0, 0.0, 0.0, 0.0, 0.0, 0.02715, 0.7378, 0.05161, 0.7479, 0.05167, 0.7151, 0.02722, 0.7033, 0.05161, 0.7479, 0.902, 0.7988, 0.9021, 0.7666, 0.05167, 0.7151, 0.902, 0.7988, 0.9228, 0.7884, 0.9228, 0.7542, 0.9021, 0.7666, 0.0, 0.0, 0.0, 0.0, 0.0, 0.0, 0.0, 0.0, 0.0, 0.0, 0.0, 0.0, 0.0, 0.0, 0.0, 0.0, 0.0, 0.0, 0.0, 0.0, 0.0, 0.0, 0.0, 0.0, 0.0, 0.0, 0.0, 0.0, 0.0, 0.0, 0.0, 0.0, 0.0, 0.0, 0.0, 0.0, 0.0, 0.0, 0.0, 0.0, 0.0, 0.0, 0.0, 0.0, 0.0, 0.0, 0.0, 0.0, 0.0, 0.0, 0.0, 0.0, 0.0, 0.0, 0.0, 0.0, 0.02709, 0.7697, 0.05155, 0.777, 0.05161, 0.7479, 0.02715, 0.7378, 0.05155, 0.777, 0.902, 0.8274, 0.902, 0.7988, 0.05161, 0.7479, 0.902, 0.8274, 0.9227, 0.8201, 0.9228, 0.7884, 0.902, 0.7988, 0.0, 0.0, 0.0, 0.0, 0.0, 0.0, 0.0, 0.0, 0.0, 0.0, 0.0, 0.0, 0.0, 0.0, 0.0, 0.0, 0.0, 0.0, 0.0, 0.0, 0.0, 0.0, 0.0, 0.0, 0.0, 0.0, 0.0, 0.0, 0.0, 0.0, 0.0, 0.0, 0.0, 0.0, 0.0, 0.0, 0.0, 0.0, 0.0, 0.0, 0.0, 0.0, 0.0, 0.0, 0.0, 0.0, 0.0, 0.0, 0.0, 0.0, 0.0, 0.0, 0.0, 0.0, 0.0, 0.0, 0.02704, 0.7993, 0.0515, 0.8046, 0.05155, 0.777, 0.02709, 0.7697, 0.0515, 0.8046, 0.9019, 0.8549, 0.902, 0.8274, 0.05155, 0.777, 0.9019, 0.8549, 0.9227, 0.8496, 0.9227, 0.8201, 0.902, 0.8274, 0.0, 0.0, 0.0, 0.0, 0.0, 0.0, 0.0, 0.0, 0.0, 0.0, 0.0, 0.0, 0.0, 0.0, 0.0, 0.0, 0.0, 0.0, 0.0, 0.0, 0.0, 0.0, 0.0, 0.0, 0.0, 0.0, 0.0, 0.0, 0.0, 0.0, 0.0, 0.0, 0.0, 0.0, 0.0, 0.0, 0.0, 0.0, 0.0, 0.0, 0.0, 0.0, 0.0, 0.0, 0.0, 0.0, 0.0, 0.0, 0.0, 0.0, 0.0, 0.0, 0.0, 0.0, 0.0, 0.0, 0.0, 0.0, 0.0, 0.0, 0.0, 0.0, 0.0, 0.0, 0.0, 0.0, 0.0, 0.0, 0.0, 0.0, 0.0, 0.0, 0.0, 0.0, 0.0, 0.0, 0.0, 0.0, 0.0, 0.0, 0.0, 0.0, 0.0, 0.0, 0.0, 0.0, 0.0, 0.0, 0.0, 0.0, 0.0, 0.0, 0.0, 0.0, 0.0, 0.0, 0.0, 0.0, 0.0, 0.0, 0.0, 0.0, 0.0, 0.0, 0.0, 0.0, 0.0, 0.0, 0.0, 0.0, 0.0, 0.0, 0.0, 0.0, 0.0, 0.0, 0.0, 0.0, 0.0, 0.0, 0.0, 0.0, 0.0, 0.0, 0.0, 0.0, 0.0, 0.0, 0.0, 0.0, 0.0, 0.0, 0.0, 0.0, 0.0, 0.0, 0.0, 0.0, 0.0, 0.0, 0.0, 0.0, 0.0, 0.0, 0.0, 0.0, 0.0, 0.0, 0.0, 0.0, 0.0, 0.0, 0.0, 0.0, 0.0, 0.0, 0.0, 0.0, 0.0, 0.0, 0.0, 0.0, 0.0, 0.0, 0.0, 0.0, 0.0, 0.0, 0.0, 0.0, 0.0, 0.0, 0.0, 0.0, 0.0, 0.0, 0.0, 0.0, 0.0, 0.0, 0.0, 0.0, 0.0, 0.0, 0.0, 0.0, 0.0, 0.0, 0.0, 0.0, 0.0, 0.0, 0.0, 0.0, 0.0, 0.0, 0.0, 0.0, 0.0, 0.0, 0.0, 0.0, 0.0, 0.0, 0.0, 0.0, 0.0, 0.0, 0.0, 0.0, 0.0, 0.0, 0.0, 0.0, 0.0, 0.0, 0.0, 0.0, 0.0, 0.0, 0.0, 0.0, 0.0, 0.0, 0.0, 0.0, 0.0, 0.0, 0.0, 0.0, 0.0, 0.0, 0.0, 0.0, 0.0, 0.0, 0.0, 0.0, 0.0, 0.0, 0.0, 0.0, 0.0, 0.0, 0.0, 0.0, 0.0, 0.0, 0.0, 0.0, 0.0, 0.0, 0.0, 0.0, 0.0, 0.0, 0.0, 0.0, 0.0, 0.0, 0.0, 0.0, 0.0, 0.0, 0.0, 0.0, 0.0, 0.0, 0.0, 0.0, 0.0, 0.0, 0.0, 0.0, 0.0, 0.0, 0.0, 0.0, 0.0, 0.0, 0.0, 0.0, 0.0, 0.0, 0.0, 0.0, 0.0, 0.0, 0.0, 0.0, 0.0, 0.0, 0.0, 0.0, 0.0, 0.0, 0.0, 0.0, 0.0, 0.0, 0.0, 0.0, 0.0, 0.0, 0.0, 0.0, 0.0, 0.0, 0.0, 0.0, 0.0, 0.0, 0.0, 0.0, 0.0, 0.0, 0.0, 0.0, 0.0, 0.0, 0.0, 0.0, 0.0, 0.0, 0.0, 0.0, 0.0, 0.0, 0.0, 0.0, 0.0, 0.0, 0.0, 0.0, 0.0, 0.0, 0.0, 0.0, 0.0, 0.0, 0.0, 0.0, 0.0, 0.0, 0.0, 0.0, 0.0, 0.0, 0.0, 0.0, 0.0, 0.0, 0.0, 0.0, 0.0, 0.0, 0.0, 0.0, 0.0, 0.0, 0.0, 0.0, 0.0, 0.0, 0.0, 0.0, 0.0, 0.0, 0.0, 0.0, 0.0, 0.0, 0.0, 0.0, 0.0, 0.0, 0.0, 0.0, 0.0, 0.0, 0.0, 0.0, 0.0, 0.0, 0.0, 0.0, 0.0, 0.0, 0.0, 0.0, 0.0, 0.0, 0.0, 0.0, 0.0, 0.0, 0.0, 0.0, 0.0, 0.0, 0.0, 0.0, 0.0, 0.0, 0.0, 0.0, 0.0, 0.0, 0.0, 0.0, 0.0, 0.0, 0.0, 0.0, 0.0, 0.0, 0.0, 0.0, 0.0, 0.0, 0.0, 0.0, 0.0, 0.0, 0.0, 0.0, 0.0, 0.0, 0.0, 0.0, 0.0, 0.0, 0.0, 0.0, 0.0, 0.0, 0.0, 0.0, 0.0, 0.0, 0.0, 0.0, 0.0, 0.0, 0.0, 0.0, 0.0, 0.0, 0.0, 0.0, 0.0, 0.0, 0.0, 0.0, 0.0, 0.0, 0.0, 0.0, 0.0, 0.0, 0.0, 0.0, 0.0, 0.0, 0.0, 0.0, 0.0, 0.0, 0.0, 0.0, 0.0, 0.0, 0.0, 0.0, 0.0, 0.0, 0.0, 0.0, 0.0, 0.0, 0.0, 0.0, 0.0, 0.0, 0.0, 0.0, 0.0, 0.0, 0.0, 0.0, 0.0, 0.0, 0.0, 0.0, 0.0, 0.0, 0.0, 0.0, 0.0, 0.0, 0.0, 0.0, 0.0, 0.0, 0.0, 0.0, 0.0, 0.0, 0.0, 0.0, 0.0, 0.0, 0.0, 0.0, 0.0, 0.0, 0.0, 0.0, 0.0, 0.0, 0.0, 0.0, 0.0, 0.0, 0.0, 0.0, 0.0, 0.0, 0.0, 0.0, 0.0, 0.0, 0.0, 0.0, 0.0, 0.0, 0.0, 0.0, 0.0, 0.0, 0.0, 0.0, 0.0, 0.0, 0.0, 0.0, 0.0, 0.0, 0.0, 0.0, 0.0, 0.0, 0.0, 0.0, 0.0, 0.0, 0.0, 0.0, 0.0, 0.0, 0.0, 0.0, 0.0, 0.0, 0.0, 0.0, 0.0, 0.0, 0.0, 0.0, 0.0, 0.0, 0.0, 0.0, 0.0, 0.0, 0.0, 0.0, 0.0, 0.0, 0.0, 0.0, 0.0, 0.0, 0.0, 0.0, 0.0, 0.0, 0.0, 0.0, 0.0, 0.0, 0.0, 0.0, 0.0, 0.0, 0.0, 0.0, 0.0, 0.0, 0.0, 0.0, 0.0, 0.0, 0.0, 0.0, 0.0, 0.0, 0.0, 0.0, 0.0, 0.0, 0.0, 0.0, 0.0, 0.0, 0.0, 0.0, 0.0, 0.0, 0.0, 0.0, 0.0, 0.0, 0.0, 0.0, 0.0, 0.0, 0.0, 0.0, 0.0, 0.0, 0.0, 0.0, 0.0, 0.0, 0.0, 0.0, 0.0, 0.0, 0.0, 0.0, 0.0, 0.0, 0.0, 0.0, 0.0, 0.0, 0.0, 0.0, 0.0, 0.0, 0.0, 0.0, 0.0, 0.0, 0.0, 0.0, 0.0, 0.0, 0.0, 0.0, 0.0, 0.0, 0.0, 0.0, 0.0, 0.0, 0.0, 0.0, 0.0, 0.0, 0.0, 0.0, 0.0, 0.0, 0.0, 0.0, 0.0, 0.0, 0.0, 0.0, 0.0, 0.0, 0.0, 0.0, 0.0, 0.0, 0.0, 0.0, 0.0, 0.0, 0.0, 0.0, 0.0, 0.0, 0.0, 0.0, 0.0, 0.0, 0.0, 0.0, 0.0, 0.0, 0.0, 0.0, 0.0, 0.0, 0.0, 0.0, 0.0, 0.0, 0.0, 0.0, 0.0, 0.0, 0.0, 0.0, 0.0, 0.0, 0.0, 0.0, 0.0, 0.0, 0.0, 0.0, 0.0, 0.0, 0.0, 0.0, 0.0, 0.0, 0.0, 0.0, 0.0, 0.0, 0.0, 0.0, 0.0, 0.0, 0.0, 0.0, 0.0, 0.0, 0.0, 0.0, 0.0, 0.0, 0.0, 0.0, 0.0, 0.0])
me_cylinder_001.use_remesh_preserve_volume = False
me_cylinder_001.use_remesh_preserve_attributes = False
me_cylinder_001.use_mirror_vertex_groups = False
me_cylinder_001.update()
me_cube_002 = bpy.data.meshes.new('Cube.002')
me_cube_002.from_pydata([(2.115, -5.261, -1.203), (2.115, -5.261, 1.203), (2.196, -7.401, 1.203), (2.196, -7.401, -1.203), (2.192, -5.182, 1.203), (2.192, -5.182, -1.203), (2.119, -7.48, -1.203), (2.119, -7.48, 1.203), (2.11, -7.469, -1.203), (2.11, -7.469, 1.203), (2.101, -7.415, -1.203), (2.101, -7.415, 1.203), (2.093, -7.321, -1.203), (2.093, -7.321, 1.203), (2.085, -7.19, -1.203), (2.085, -7.19, 1.203), (2.079, -7.028, -1.203), (2.079, -7.028, 1.203), (2.074, -6.841, -1.203), (2.074, -6.841, 1.203), (2.071, -6.635, -1.203), (2.071, -6.635, 1.203), (2.07, -6.42, -1.203), (2.07, -6.42, 1.203), (2.07, -6.202, -1.203), (2.07, -6.202, 1.203), (2.073, -5.991, -1.203), (2.073, -5.991, 1.203), (2.077, -5.795, -1.203), (2.077, -5.795, 1.203), (2.082, -5.621, -1.203), (2.082, -5.621, 1.203), (2.089, -5.475, -1.203), (2.089, -5.475, 1.203), (2.097, -5.364, -1.203), (2.097, -5.364, 1.203), (2.106, -5.292, -1.203), (2.106, -5.292, 1.203), (0.2492, -4.161, 0.0), (0.2195, -3.552, -5.96e-08), (2.221, -7.293, 3.576e-07), (2.206, -5.299, -1.0), (2.206, -5.299, 1.0), (0.3309, -3.839, 1.0), (0.3711, -3.943, 1.0), (0.4409, -4.114, 1.0), (0.5108, -4.278, 1.0), (0.5809, -4.435, 1.0), (0.6511, -4.583, 1.0), (0.7215, -4.722, 1.0), (0.792, -4.852, 1.0), (0.8626, -4.972, 1.0), (0.9334, -5.082, 1.0), (1.004, -5.181, 1.0), (1.075, -5.268, 1.0), (1.147, -5.343, 1.0), (1.218, -5.405, 1.0), (1.289, -5.456, 1.0), (1.361, -5.494, 1.0), (1.432, -5.522, 1.0), (1.503, -5.538, 1.0), (1.575, -5.544, 1.0), (1.646, -5.541, 1.0), (1.718, -5.529, 1.0), (1.789, -5.51, 1.0), (1.861, -5.485, 1.0), (1.932, -5.453, 1.0), (2.003, -5.418, 1.0), (2.075, -5.378, 1.0), (2.148, -5.336, 1.0), (2.148, -5.336, -1.0), (2.075, -5.378, -1.0), (2.003, -5.418, -1.0), (1.932, -5.453, -1.0), (1.861, -5.485, -1.0), (1.789, -5.51, -1.0), (1.718, -5.529, -1.0), (1.646, -5.541, -1.0), (1.575, -5.544, -1.0), (1.503, -5.538, -1.0), (1.432, -5.522, -1.0), (1.361, -5.494, -1.0), (1.289, -5.456, -1.0), (1.218, -5.405, -1.0), (1.147, -5.343, -1.0), (1.075, -5.268, -1.0), (1.004, -5.181, -1.0), (0.9334, -5.082, -1.0), (0.8626, -4.972, -1.0), (0.792, -4.852, -1.0), (0.7215, -4.722, -1.0), (0.6511, -4.583, -1.0), (0.5809, -4.435, -1.0), (0.5108, -4.278, -1.0), (0.4409, -4.114, -1.0), (0.3711, -3.943, -1.0), (0.3309, -3.839, -1.0), (2.158, -7.332, 4.172e-07), (2.084, -7.376, -5.96e-08), (2.012, -7.416, 5.96e-08), (1.94, -7.452, 5.364e-07), (1.867, -7.483, 0.0), (1.794, -7.509, -5.96e-08), (1.546, -7.46, 1.192e-07), (1.205, -7.278, 5.96e-08), (0.8395, -6.842, 0.0), (0.3906, -5.719, 0.0), (0.3057, -4.992, 1.192e-07), (1.632, -6.495, 1.0), (1.792, -6.51, 1.0), (1.864, -6.484, 1.0), (1.936, -6.453, 1.0), (2.008, -6.417, 1.0), (2.079, -6.377, 1.0), (2.153, -6.334, 1.0), (2.213, -6.296, 1.0), (1.211, -6.241, 1.0), (0.8497, -5.811, 1.0), (0.413, -4.71, 1.0), (0.3653, -4.337, 0.8333), (2.213, -6.296, -1.0), (0.3609, -4.418, -0.8333), (0.413, -4.71, -1.0), (0.8497, -5.811, -1.0), (1.211, -6.241, -1.0), (1.632, -6.495, -1.0), (1.792, -6.51, -1.0), (1.864, -6.484, -1.0), (1.936, -6.453, -1.0), (2.008, -6.417, -1.0), (2.079, -6.377, -1.0), (2.153, -6.334, -1.0), (0.6313, -5.396, 1.0), (0.6313, -5.384, -1.0), (0.615, -6.43, 0.0), (0.5222, -5.129, 1.0), (0.5028, -6.15, 0.0), (0.5222, -5.123, -1.0), (0.3482, -5.446, 5.96e-08)], [], [(2, 3, 5, 4), (7, 6, 3, 2), (6, 0, 5, 3), (1, 7, 2, 4), (0, 1, 4, 5), (6, 7, 9, 8), (8, 9, 11, 10), (10, 11, 13, 12), (12, 13, 15, 14), (14, 15, 17, 16), (16, 17, 19, 18), (18, 19, 21, 20), (20, 21, 23, 22), (22, 23, 25, 24), (24, 25, 27, 26), (26, 27, 29, 28), (28, 29, 31, 30), (30, 31, 33, 32), (32, 33, 35, 34), (1, 37, 35, 33, 31, 29, 27, 25, 23, 21, 19, 17, 15, 13, 11, 9, 7), (34, 35, 37, 36), (36, 37, 1, 0), (36, 0, 6, 8, 10, 12, 14, 16, 18, 20, 22, 24, 26, 28, 30, 32, 34), (69, 42, 41, 70), (115, 40, 120), (131, 70, 41, 120), (115, 42, 69, 114), (114, 69, 68, 113), (113, 68, 67, 112), (112, 67, 66, 111), (111, 66, 65, 110), (110, 65, 64, 109), (109, 64, 63, 108), (118, 44, 43, 119), (121, 96, 95, 122), (125, 76, 75, 126), (126, 75, 74, 127), (127, 74, 73, 128), (128, 73, 72, 129), (129, 72, 71, 130), (130, 71, 70, 131), (43, 44, 95, 96), (44, 45, 94, 95), (45, 46, 93, 94), (46, 47, 92, 93), (47, 48, 91, 92), (48, 49, 90, 91), (49, 50, 89, 90), (50, 51, 88, 89), (51, 52, 87, 88), (52, 53, 86, 87), (53, 54, 85, 86), (54, 55, 84, 85), (55, 56, 83, 84), (56, 57, 82, 83), (57, 58, 81, 82), (58, 59, 80, 81), (59, 60, 79, 80), (60, 61, 78, 79), (61, 62, 77, 78), (62, 63, 76, 77), (63, 64, 75, 76), (64, 65, 74, 75), (65, 66, 73, 74), (66, 67, 72, 73), (67, 68, 71, 72), (68, 69, 70, 71), (116, 104, 103, 108), (125, 103, 104, 124), (117, 105, 104, 116), (124, 104, 105, 123), (107, 119, 43, 39, 38), (106, 118, 119, 107, 138), (44, 118, 135, 132, 117, 51, 50, 49, 48, 47, 46, 45), (51, 117, 116, 56, 55, 54, 53, 52), (56, 116, 108, 63, 62, 61, 60, 59, 58, 57), (102, 109, 108, 103), (101, 110, 109, 102), (100, 111, 110, 101), (99, 112, 111, 100), (98, 113, 112, 99), (97, 114, 113, 98), (40, 115, 114, 97), (42, 115, 120, 41), (97, 131, 120, 40), (98, 130, 131, 97), (99, 129, 130, 98), (100, 128, 129, 99), (101, 127, 128, 100), (102, 126, 127, 101), (103, 125, 126, 102), (76, 125, 124, 83, 82, 81, 80, 79, 78, 77), (83, 124, 123, 88, 87, 86, 85, 84), (88, 123, 133, 137, 122, 95, 94, 93, 92, 91, 90, 89), (107, 121, 122, 106, 138), (38, 39, 96, 121, 107), (39, 43, 96), (105, 117, 132, 134), (136, 134, 132, 135), (136, 137, 133, 134), (105, 134, 133, 123), (106, 122, 137, 136), (106, 136, 135, 118)])
me_cube_002.polygons.foreach_set('use_smooth', [1, 1, 1, 1, 1, 1, 1, 1, 1, 1, 1, 1, 1, 1, 1, 1, 1, 1, 1, 1, 1, 1, 1, 0, 0, 0, 0, 0, 0, 0, 0, 0, 0, 0, 0, 0, 0, 0, 0, 0, 0, 0, 0, 0, 0, 0, 0, 0, 0, 0, 0, 0, 0, 0, 0, 0, 0, 0, 0, 0, 0, 0, 0, 0, 0, 0, 0, 0, 0, 0, 0, 0, 0, 0, 0, 0, 0, 0, 0, 0, 0, 0, 0, 0, 0, 0, 0, 0, 0, 0, 0, 0, 0, 0, 0, 0, 0, 0, 0, 0, 0, 0, 0])
me_cube_002.polygons.foreach_set('material_index', [1, 1, 1, 1, 1, 1, 1, 1, 1, 1, 1, 1, 1, 1, 1, 1, 1, 1, 1, 1, 1, 1, 1, 0, 0, 0, 0, 0, 0, 0, 0, 0, 0, 0, 0, 0, 0, 0, 0, 0, 0, 0, 0, 0, 0, 0, 0, 0, 0, 0, 0, 0, 0, 0, 0, 0, 0, 0, 0, 0, 0, 0, 0, 0, 0, 0, 0, 0, 0, 0, 0, 0, 0, 0, 0, 0, 0, 0, 0, 0, 0, 0, 0, 0, 0, 0, 0, 0, 0, 0, 0, 0, 0, 0, 0, 0, 0, 0, 0, 0, 0, 0, 0])
me_cube_002.materials.append(mat_steel)
me_cube_002.materials.append(mat_iron)
me_cube_002.use_remesh_preserve_volume = False
me_cube_002.use_remesh_preserve_attributes = False
me_cube_002.use_mirror_vertex_groups = False
me_cube_002.update()

# ---- objects
ob_cylinder_001 = bpy.data.objects.new('Cylinder.001', me_cylinder_001)
ob_cube = bpy.data.objects.new('Cube', me_cube_002)
ob_lamp = bpy.data.objects.new('Lamp', light_lamp)
ob_camera = bpy.data.objects.new('Camera', cam_camera)
ob_lamp_001 = bpy.data.objects.new('Lamp.001', light_lamp_001)

# ---- transforms, parenting, visibility, modifiers, constraints
ob_cylinder_001.location = (1.544, 1.341, -0.00504)
ob_cylinder_001.rotation_euler = (-0.05387, 1.571, 0.0)
ob_cylinder_001.scale = (0.08606, 0.08608, 0.6513)
ob_cylinder_001.lineart.crease_threshold = 0.0
ob_cube.location = (-2.996, 1.309, -0.001865)
ob_cube.scale = (1.589, 0.06782, 0.01712)
ob_cube.lineart.crease_threshold = 0.0
ob_lamp.location = (4.053, -0.4017, 3.927)
ob_lamp.rotation_euler = (0.6503, 0.05522, 1.866)
ob_lamp.lock_rotations_4d = False
ob_lamp.empty_display_type = 'ARROWS'
ob_lamp.color = (0.0, 0.0, 0.0, 0.0)
ob_lamp.lineart.crease_threshold = 0.0
ob_camera.location = (7.458, -6.558, 5.344)
ob_camera.rotation_euler = (1.109, 0.01082, 0.8149)
ob_camera.lock_rotations_4d = False
ob_camera.empty_display_type = 'ARROWS'
ob_camera.color = (0.0, 0.0, 0.0, 0.0)
ob_camera.display_type = 'WIRE'
ob_camera.lineart.crease_threshold = 0.0
ob_lamp_001.location = (4.053, 3.392, -5.783)
ob_lamp_001.rotation_euler = (0.6503, 0.05522, 1.866)
ob_lamp_001.lock_rotations_4d = False
ob_lamp_001.empty_display_type = 'ARROWS'
ob_lamp_001.color = (0.0, 0.0, 0.0, 0.0)
ob_lamp_001.lineart.crease_threshold = 0.0

# ---- collection membership
col_collection_1.objects.link(ob_cylinder_001)
col_collection_1.objects.link(ob_cube)
col_collection_1.objects.link(ob_lamp)
col_collection_1.objects.link(ob_camera)
col_collection_1.objects.link(ob_lamp_001)

# ---- scene / render settings (as saved in the file)
scene.camera = ob_camera
scene.frame_start = 1; scene.frame_end = 250; scene.frame_set(1)
scene.render.engine = 'BLENDER_EEVEE_NEXT'
scene.render.resolution_percentage = 50
scene.render.dither_intensity = 0.0
scene.cycles.use_denoising = False
scene.cycles.samples = 128
scene.cycles.sampling_pattern = 'TABULATED_SOBOL'
scene.cycles.light_sampling_threshold = 0.0
scene.cycles.use_adaptive_sampling = False
scene.cycles.use_light_tree = False
scene.cycles.blur_glossy = 0.0
scene.cycles.sample_clamp_indirect = 0.0
scene.view_settings.view_transform = 'Standard'
bpy.context.view_layer.update()
